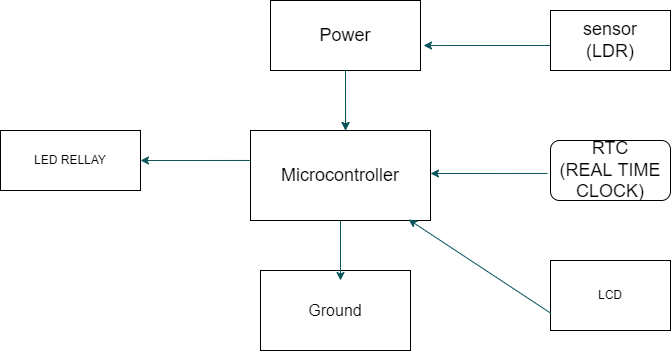

The diagram above was exported from draw.io. Its source (the exported page's mxGraphModel, read from the mxfile embedded in the PNG):
<mxGraphModel dx="868" dy="486" grid="1" gridSize="10" guides="1" tooltips="1" connect="1" arrows="1" fold="1" page="1" pageScale="1" pageWidth="850" pageHeight="1100" math="0" shadow="0">
  <root>
    <mxCell id="0" />
    <mxCell id="1" parent="0" />
    <object label="&lt;font size=&quot;3&quot;&gt;Ground&lt;/font&gt;" id="N7rHYpCHF_ZyPhfiNg4Y-3">
      <mxCell style="rounded=0;whiteSpace=wrap;html=1;" vertex="1" parent="1">
        <mxGeometry x="370" y="330" width="150" height="80" as="geometry" />
      </mxCell>
    </object>
    <mxCell id="N7rHYpCHF_ZyPhfiNg4Y-4" value="LED RELLAY" style="rounded=0;whiteSpace=wrap;html=1;" vertex="1" parent="1">
      <mxGeometry x="110" y="190" width="140" height="60" as="geometry" />
    </mxCell>
    <mxCell id="N7rHYpCHF_ZyPhfiNg4Y-7" value="LCD" style="rounded=0;whiteSpace=wrap;html=1;" vertex="1" parent="1">
      <mxGeometry x="660" y="320" width="120" height="70" as="geometry" />
    </mxCell>
    <object label="Microcontroller" id="N7rHYpCHF_ZyPhfiNg4Y-9">
      <mxCell style="rounded=0;whiteSpace=wrap;html=1;sketch=0;fontSize=18;" vertex="1" parent="1">
        <mxGeometry x="360" y="190" width="180" height="90" as="geometry" />
      </mxCell>
    </object>
    <object label="Power" id="N7rHYpCHF_ZyPhfiNg4Y-16">
      <mxCell style="rounded=0;whiteSpace=wrap;html=1;sketch=0;fontSize=18;" vertex="1" parent="1">
        <mxGeometry x="380" y="60" width="150" height="70" as="geometry" />
      </mxCell>
    </object>
    <mxCell id="N7rHYpCHF_ZyPhfiNg4Y-18" value="" style="endArrow=classic;html=1;rounded=1;sketch=0;fontSize=18;fontColor=#1A1A1A;strokeColor=#09555B;curved=0;entryX=0.528;entryY=0;entryDx=0;entryDy=0;exitX=0.5;exitY=1;exitDx=0;exitDy=0;entryPerimeter=0;" edge="1" parent="1" source="N7rHYpCHF_ZyPhfiNg4Y-16" target="N7rHYpCHF_ZyPhfiNg4Y-9">
      <mxGeometry width="50" height="50" relative="1" as="geometry">
        <mxPoint x="430" y="180" as="sourcePoint" />
        <mxPoint x="480" y="130" as="targetPoint" />
      </mxGeometry>
    </mxCell>
    <mxCell id="N7rHYpCHF_ZyPhfiNg4Y-19" value="" style="endArrow=classic;html=1;rounded=1;sketch=0;fontSize=18;fontColor=#1A1A1A;strokeColor=#09555B;curved=0;entryX=0.528;entryY=0;entryDx=0;entryDy=0;exitX=0.5;exitY=1;exitDx=0;exitDy=0;entryPerimeter=0;" edge="1" parent="1">
      <mxGeometry width="50" height="50" relative="1" as="geometry">
        <mxPoint x="455" y="130" as="sourcePoint" />
        <mxPoint x="455.03999999999996" y="190" as="targetPoint" />
      </mxGeometry>
    </mxCell>
    <mxCell id="N7rHYpCHF_ZyPhfiNg4Y-21" value="" style="endArrow=classic;html=1;rounded=1;sketch=0;fontSize=18;fontColor=#1A1A1A;strokeColor=#09555B;curved=0;" edge="1" parent="1" source="N7rHYpCHF_ZyPhfiNg4Y-9">
      <mxGeometry width="50" height="50" relative="1" as="geometry">
        <mxPoint x="420" y="330" as="sourcePoint" />
        <mxPoint x="450" y="340" as="targetPoint" />
      </mxGeometry>
    </mxCell>
    <mxCell id="N7rHYpCHF_ZyPhfiNg4Y-22" value="" style="endArrow=classic;html=1;rounded=1;sketch=0;fontSize=18;fontColor=#1A1A1A;strokeColor=#09555B;curved=0;entryX=1;entryY=0.5;entryDx=0;entryDy=0;exitX=0;exitY=0.333;exitDx=0;exitDy=0;exitPerimeter=0;" edge="1" parent="1" source="N7rHYpCHF_ZyPhfiNg4Y-9" target="N7rHYpCHF_ZyPhfiNg4Y-4">
      <mxGeometry width="50" height="50" relative="1" as="geometry">
        <mxPoint x="400" y="280" as="sourcePoint" />
        <mxPoint x="450" y="230" as="targetPoint" />
      </mxGeometry>
    </mxCell>
    <mxCell id="N7rHYpCHF_ZyPhfiNg4Y-23" value="" style="endArrow=classic;html=1;rounded=1;sketch=0;fontSize=18;fontColor=#1A1A1A;strokeColor=#09555B;curved=0;exitX=0;exitY=0.5;exitDx=0;exitDy=0;entryX=1.02;entryY=0.643;entryDx=0;entryDy=0;entryPerimeter=0;" edge="1" parent="1" target="N7rHYpCHF_ZyPhfiNg4Y-16">
      <mxGeometry width="50" height="50" relative="1" as="geometry">
        <mxPoint x="660" y="105" as="sourcePoint" />
        <mxPoint x="540" y="105" as="targetPoint" />
      </mxGeometry>
    </mxCell>
    <mxCell id="N7rHYpCHF_ZyPhfiNg4Y-24" value="" style="endArrow=classic;html=1;rounded=1;sketch=0;fontSize=18;fontColor=#1A1A1A;strokeColor=#09555B;curved=0;exitX=-0.025;exitY=0.614;exitDx=0;exitDy=0;exitPerimeter=0;" edge="1" parent="1">
      <mxGeometry width="50" height="50" relative="1" as="geometry">
        <mxPoint x="657" y="232.98000000000002" as="sourcePoint" />
        <mxPoint x="540" y="233" as="targetPoint" />
      </mxGeometry>
    </mxCell>
    <mxCell id="N7rHYpCHF_ZyPhfiNg4Y-27" value="" style="endArrow=classic;html=1;rounded=1;sketch=0;fontSize=18;fontColor=#1A1A1A;strokeColor=#09555B;curved=0;entryX=0.878;entryY=0.989;entryDx=0;entryDy=0;entryPerimeter=0;exitX=0;exitY=0.75;exitDx=0;exitDy=0;" edge="1" parent="1" source="N7rHYpCHF_ZyPhfiNg4Y-7" target="N7rHYpCHF_ZyPhfiNg4Y-9">
      <mxGeometry width="50" height="50" relative="1" as="geometry">
        <mxPoint x="650" y="360" as="sourcePoint" />
        <mxPoint x="620" y="310" as="targetPoint" />
      </mxGeometry>
    </mxCell>
    <object label="sensor&lt;br&gt;(LDR)" id="N7rHYpCHF_ZyPhfiNg4Y-29">
      <mxCell style="rounded=0;whiteSpace=wrap;html=1;sketch=0;fontSize=18;" vertex="1" parent="1">
        <mxGeometry x="660" y="70" width="120" height="60" as="geometry" />
      </mxCell>
    </object>
    <object label="RTC&lt;br&gt;(REAL TIME CLOCK)" id="N7rHYpCHF_ZyPhfiNg4Y-30">
      <mxCell style="rounded=1;whiteSpace=wrap;html=1;sketch=0;fontSize=18;" vertex="1" parent="1">
        <mxGeometry x="660" y="200" width="120" height="60" as="geometry" />
      </mxCell>
    </object>
  </root>
</mxGraphModel>